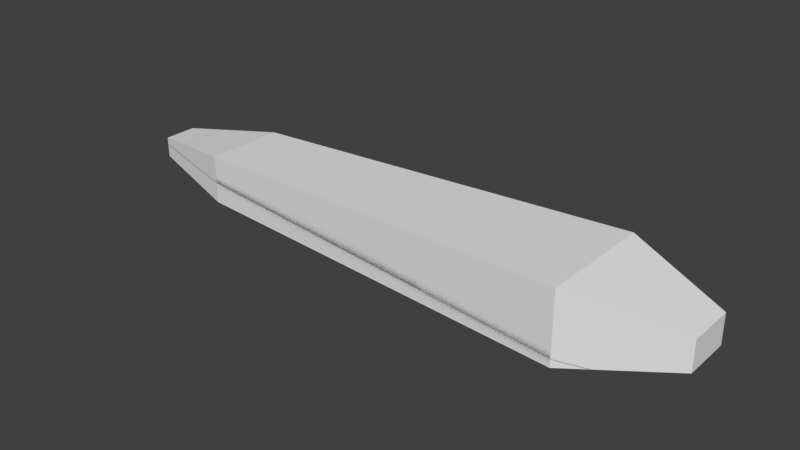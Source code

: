 # Source: TargetingCollision.blend  (saved by Blender 2.78.0; exported with 4.5.12 LTS)
import bpy
from mathutils import Matrix  # noqa: F401  (used for matrix-valued properties, if any)

bpy.ops.wm.read_factory_settings(use_empty=True)
scene = bpy.context.scene
scene.name = 'Scene'

# ---- collections
col_collection_1 = bpy.data.collections.new('Collection 1'); scene.collection.children.link(col_collection_1)

# ---- world
world_world = bpy.data.worlds.new('World'); scene.world = world_world
world_world.color = (0.05088, 0.05088, 0.05088)
world_world.use_sun_shadow = False
world_world.sun_shadow_jitter_overblur = 0.0
world_world.cycles.sampling_method = 'MANUAL'

# ---- meshes
me_cube_003 = bpy.data.meshes.new('Cube.003')
me_cube_003.from_pydata([(-1.0, -1.385, 0.6), (-1.461, -2.024, 4.6), (-1.0, 1.385, 0.6), (-1.461, 2.024, 4.6), (1.0, -1.385, 0.6), (1.461, -2.024, 4.6), (1.0, 1.385, 0.6), (1.461, 2.024, 4.6), (-0.6063, -0.8398, 5.6), (-0.6063, 0.8398, 5.6), (0.6063, 0.8398, 5.6), (0.6063, -0.8398, 5.6), (-0.4216, 0.584, -0.4), (-0.4216, -0.584, -0.4), (0.4216, 0.584, -0.4), (0.4216, -0.584, -0.4)], [], [(0, 1, 3, 2), (2, 3, 7, 6), (6, 7, 5, 4), (4, 5, 1, 0), (2, 6, 14, 12), (3, 1, 8, 9), (10, 9, 8, 11), (1, 5, 11, 8), (7, 3, 9, 10), (5, 7, 10, 11), (12, 14, 15, 13), (0, 2, 12, 13), (6, 4, 15, 14), (4, 0, 13, 15)])
me_cube_003.use_remesh_preserve_volume = False
me_cube_003.use_remesh_preserve_attributes = False
me_cube_003.use_mirror_vertex_groups = False
me_cube_003.update()
me_cube_004 = bpy.data.meshes.new('Cube.004')
me_cube_004.from_pydata([(-1.0, -1.385, 0.6), (-1.461, -2.024, 4.6), (-1.0, 1.385, 0.6), (-1.461, 2.024, 4.6), (1.0, -1.385, 0.6), (1.461, -2.024, 4.6), (1.0, 1.385, 0.6), (1.461, 2.024, 4.6), (-0.6063, -0.8398, 5.6), (-0.6063, 0.8398, 5.6), (0.6063, 0.8398, 5.6), (0.6063, -0.8398, 5.6), (-0.4216, 0.584, -0.4), (-0.4216, -0.584, -0.4), (0.4216, 0.584, -0.4), (0.4216, -0.584, -0.4)], [], [(0, 1, 3, 2), (2, 3, 7, 6), (6, 7, 5, 4), (4, 5, 1, 0), (2, 6, 14, 12), (3, 1, 8, 9), (10, 9, 8, 11), (1, 5, 11, 8), (7, 3, 9, 10), (5, 7, 10, 11), (12, 14, 15, 13), (0, 2, 12, 13), (6, 4, 15, 14), (4, 0, 13, 15)])
me_cube_004.use_remesh_preserve_volume = False
me_cube_004.use_remesh_preserve_attributes = False
me_cube_004.use_mirror_vertex_groups = False
me_cube_004.update()

# ---- objects
ob_targetingcollision = bpy.data.objects.new('TargetingCollision', me_cube_003)
ob_ucx_targetingcollision = bpy.data.objects.new('UCX_TargetingCollision', me_cube_004)

# ---- transforms, parenting, visibility, modifiers, constraints
ob_targetingcollision.location = (0.0, 0.0, 0.0)
ob_targetingcollision.rotation_euler = (-0.0, 1.571, 0.0)
ob_targetingcollision.scale = (0.42, 0.5, 1.72)
ob_targetingcollision.lineart.crease_threshold = 0.0
ob_ucx_targetingcollision.parent = ob_targetingcollision
ob_ucx_targetingcollision.matrix_parent_inverse = Matrix(((1.798e-07, 0.0, -2.381, 0.0), (0.0, 2.0, 0.0, 0.0), (0.9524, 0.0, 7.19e-08, 0.0), (0.0, 0.0, 0.0, 1.0)))
ob_ucx_targetingcollision.location = (0.0, 0.0, 0.0)
ob_ucx_targetingcollision.rotation_euler = (-0.0, 1.571, 0.0)
ob_ucx_targetingcollision.scale = (0.42, 0.5, 1.05)
ob_ucx_targetingcollision.lineart.crease_threshold = 0.0

# ---- collection membership
col_collection_1.objects.link(ob_targetingcollision)
col_collection_1.objects.link(ob_ucx_targetingcollision)

# ---- scene / render settings (as saved in the file)
scene.frame_start = 1; scene.frame_end = 250; scene.frame_set(1)
scene.render.engine = 'BLENDER_EEVEE_NEXT'
scene.render.resolution_percentage = 50
scene.render.dither_intensity = 0.0
scene.cycles.use_denoising = False
scene.cycles.samples = 128
scene.cycles.sampling_pattern = 'TABULATED_SOBOL'
scene.cycles.light_sampling_threshold = 0.0
scene.cycles.use_adaptive_sampling = False
scene.cycles.use_light_tree = False
scene.cycles.blur_glossy = 0.0
scene.cycles.sample_clamp_indirect = 0.0
scene.view_settings.view_transform = 'Standard'
bpy.context.view_layer.update()

# ---- added for rendering (the .blend has no active camera and no usable light): camera, sun
cam_auto = bpy.data.cameras.new('AutoCamera')
cam_auto.lens = 50.0
cam_auto.sensor_width = 36.0
cam_auto.clip_end = 1000.0
ob_auto_camera = bpy.data.objects.new('AutoCamera', cam_auto)
scene.collection.objects.link(ob_auto_camera)
ob_auto_camera.location = (14.2675, -11.7549, 7.83658)
ob_auto_camera.rotation_euler = (1.09748, -7.21219e-08, 0.694738)
scene.camera = ob_auto_camera
light_auto_sun = bpy.data.lights.new('AutoSun', 'SUN')
light_auto_sun.energy = 3.0
light_auto_sun.angle = 0.0523599
ob_auto_sun = bpy.data.objects.new('AutoSun', light_auto_sun)
scene.collection.objects.link(ob_auto_sun)
ob_auto_sun.rotation_euler = (0.872665, 0.174533, 0.523599)
bpy.context.view_layer.update()
